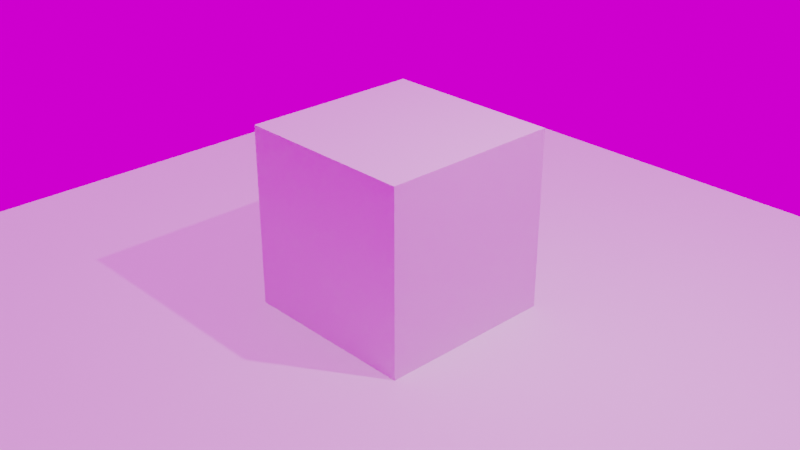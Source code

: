 # Source: 1.blend  (saved by Blender 2.93.21; exported with 4.5.12 LTS)
import bpy
from mathutils import Matrix  # noqa: F401  (used for matrix-valued properties, if any)

bpy.ops.wm.read_factory_settings(use_empty=True)
scene = bpy.context.scene
scene.name = 'Scene'

# ---- collections
col_collection = bpy.data.collections.new('Collection'); scene.collection.children.link(col_collection)

# ---- images (referenced by path relative to the original .blend; pixels are not part of the script)
import os
ASSET_DIR = os.environ.get("B2B_ASSET_DIR", "")  # directory of the original .blend (textures are referenced by path, not embedded)
HERE = os.path.dirname(os.path.abspath(__file__))  # packed textures are extracted next to this script under _unpacked/

def load_image(name, relpath, width, height, colorspace="sRGB"):
    """Load a texture the original file referenced (path relative to the .blend, or extracted next to this script)."""
    p = next((c for c in (os.path.join(HERE, relpath), os.path.join(ASSET_DIR, relpath)) if relpath and os.path.exists(c)), "")
    if p:
        img = bpy.data.images.load(p, check_existing=True)
        img.name = name
    else:  # same state as the original file: an image datablock whose file is absent (Cycles renders it pink)
        img = bpy.data.images.new(name, width, height)
        img.source = "FILE"
        img.filepath = "//" + (relpath or name)
    img.colorspace_settings.name = colorspace
    return img
img_hdri_01_jpg = load_image('HDRI-01.jpg', 'HDRI-01.jpg', 1024, 1024, 'sRGB')

# ---- materials (node trees are filled in below, after node groups)
mat_material = bpy.data.materials.new('Material')
mat_material.alpha_threshold = 0.0
mat_material.use_transparent_shadow = False
mat_material.line_color = (0.0, 0.0, 0.0, 1.0)

# ---- material node trees
mat_material.use_nodes = True; mat_material.node_tree.nodes.clear()
_N = mat_material.node_tree.nodes; _L = mat_material.node_tree.links
n0 = _N.new('ShaderNodeOutputMaterial'); n0.name = 'Material Output'; n0.location = (300, 300)
n1 = _N.new('ShaderNodeBsdfPrincipled'); n1.name = 'Principled BSDF'; n1.location = (10, 300)
n1.distribution = 'GGX'
n1.subsurface_method = 'BURLEY'
n1.inputs[2].default_value = 0.4
n1.inputs[3].default_value = 1.45
n1.inputs[27].default_value = (0.0, 0.0, 0.0, 1.0)
n1.inputs[28].default_value = 1.0
_L.new(n1.outputs[0], n0.inputs[0])
n0.is_active_output = True

# ---- world
world_world = bpy.data.worlds.new('World'); scene.world = world_world
world_world.use_nodes = True; world_world.node_tree.nodes.clear()
_N = world_world.node_tree.nodes; _L = world_world.node_tree.links
n0 = _N.new('ShaderNodeOutputWorld'); n0.name = 'World Output'; n0.location = (300, 300)
n1 = _N.new('ShaderNodeTexEnvironment'); n1.name = 'Environment Texture'; n1.location = (-338, 275)
n1.image = img_hdri_01_jpg
n2 = _N.new('ShaderNodeBackground'); n2.name = 'Background'; n2.location = (10, 300)
_L.new(n2.outputs[0], n0.inputs[0])
_L.new(n1.outputs[0], n2.inputs[0])
n0.is_active_output = True
world_world.color = (0.05088, 0.05088, 0.05088)
world_world.use_sun_shadow = False
world_world.sun_shadow_jitter_overblur = 0.0

# ---- cameras
cam_camera = bpy.data.cameras.new('Camera')
cam_camera.clip_end = 100.0
cam_camera.ortho_scale = 7.314

# ---- lights
light_light = bpy.data.lights.new('Light', 'AREA')
light_light.color = (0.9699, 1.0, 1.0)
light_light.transmission_factor = 0.0
light_light.energy = 157.1
light_light.shadow_soft_size = 0.1
light_light.shadow_maximum_resolution = 0.006
light_light.use_absolute_resolution = True
light_light.shape = 'RECTANGLE'
light_light.size = 0.1
light_light.size_y = 0.1
light_sun = bpy.data.lights.new('Sun', 'SUN')
light_sun.transmission_factor = 0.0
light_sun.energy = 1.0
light_sun.shadow_soft_size = 0.125
light_spot = bpy.data.lights.new('Spot', 'SPOT')
light_spot.transmission_factor = 0.0
light_spot.shadow_soft_size = 0.25
light_spot.shadow_maximum_resolution = 0.006
light_spot.use_absolute_resolution = True

# ---- meshes
me_cube = bpy.data.meshes.new('Cube')
me_cube.from_pydata([(1.0, 1.0, 1.0), (1.0, 1.0, -1.0), (1.0, -1.0, 1.0), (1.0, -1.0, -1.0), (-1.0, 1.0, 1.0), (-1.0, 1.0, -1.0), (-1.0, -1.0, 1.0), (-1.0, -1.0, -1.0)], [], [(0, 4, 6, 2), (3, 2, 6, 7), (7, 6, 4, 5), (5, 1, 3, 7), (1, 0, 2, 3), (5, 4, 0, 1)])
_uv = me_cube.uv_layers.new(name='UVMap')
_uv.uv.foreach_set('vector', [0.625, 0.5, 0.875, 0.5, 0.875, 0.75, 0.625, 0.75, 0.375, 0.75, 0.625, 0.75, 0.625, 1.0, 0.375, 1.0, 0.375, 0.0, 0.625, 0.0, 0.625, 0.25, 0.375, 0.25, 0.125, 0.5, 0.375, 0.5, 0.375, 0.75, 0.125, 0.75, 0.375, 0.5, 0.625, 0.5, 0.625, 0.75, 0.375, 0.75, 0.375, 0.25, 0.625, 0.25, 0.625, 0.5, 0.375, 0.5])
me_cube.materials.append(mat_material)
me_cube.use_remesh_preserve_volume = False
me_cube.use_remesh_preserve_attributes = False
me_cube.use_mirror_vertex_groups = False
me_cube.update()
me_plane = bpy.data.meshes.new('Plane')
me_plane.from_pydata([(-1.0, -1.0, 0.0), (1.0, -1.0, 0.0), (-1.0, 1.0, 0.0), (1.0, 1.0, 0.0)], [], [(0, 1, 3, 2)])
_uv = me_plane.uv_layers.new(name='UVMap')
_uv.uv.foreach_set('vector', [0.0, 0.0, 1.0, 0.0, 1.0, 1.0, 0.0, 1.0])
me_plane.use_remesh_fix_poles = True
me_plane.use_remesh_preserve_attributes = False
me_plane.update()

# ---- objects
ob_cube = bpy.data.objects.new('Cube', me_cube)
ob_light = bpy.data.objects.new('Light', light_light)
ob_camera = bpy.data.objects.new('Camera', cam_camera)
ob_plane = bpy.data.objects.new('Plane', me_plane)
ob_sun = bpy.data.objects.new('Sun', light_sun)
ob_spot = bpy.data.objects.new('Spot', light_spot)

# ---- transforms, parenting, visibility, modifiers, constraints
ob_cube.location = (0.0, 0.0, 0.0)
ob_cube.lock_rotations_4d = False
ob_cube.empty_display_type = 'ARROWS'
ob_cube.lineart.crease_threshold = 0.0
ob_light.location = (4.076, 1.005, 5.904)
ob_light.rotation_euler = (0.6503, 0.05522, 1.866)
ob_light.lock_rotations_4d = False
ob_light.empty_display_type = 'ARROWS'
ob_light.color = (0.0, 0.0, 0.0, 0.0)
ob_light.lineart.crease_threshold = 0.0
ob_camera.location = (7.359, -6.926, 4.958)
ob_camera.rotation_euler = (1.109, 0.0, 0.8149)
ob_camera.lock_rotations_4d = False
ob_camera.empty_display_type = 'ARROWS'
ob_camera.color = (0.0, 0.0, 0.0, 0.0)
ob_camera.display_type = 'WIRE'
ob_camera.lineart.crease_threshold = 0.0
ob_plane.location = (0.0, 0.0, -1.0)
ob_plane.scale = (5.0, 5.0, 1.0)
ob_sun.location = (0.0, 0.0, 0.0)
ob_spot.location = (0.0, 0.0, 0.0)

# ---- collection membership
col_collection.objects.link(ob_cube)
col_collection.objects.link(ob_light)
col_collection.objects.link(ob_camera)
col_collection.objects.link(ob_plane)
col_collection.objects.link(ob_sun)
col_collection.objects.link(ob_spot)

# ---- scene / render settings (as saved in the file)
scene.camera = ob_camera
scene.frame_start = 1; scene.frame_end = 250; scene.frame_set(1)
scene.render.engine = 'BLENDER_EEVEE_NEXT'
scene.cycles.use_denoising = False
scene.cycles.samples = 128
scene.cycles.sampling_pattern = 'TABULATED_SOBOL'
scene.cycles.use_adaptive_sampling = False
scene.cycles.use_light_tree = False
scene.view_settings.view_transform = 'Filmic'
bpy.context.view_layer.update()
